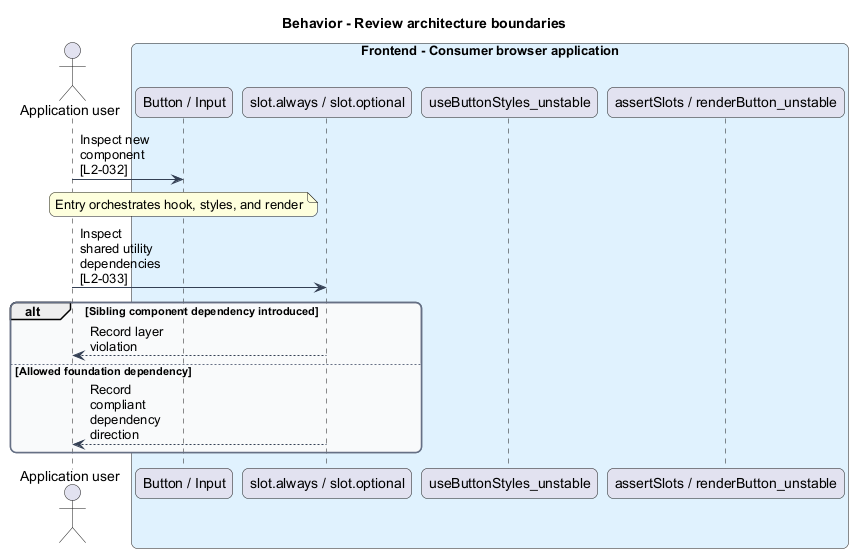

The diagram above was rendered by PlantUML. Its source (embedded in the PNG):
@startuml
skinparam backgroundColor #FFFFFF
skinparam shadowing false
skinparam roundcorner 12
skinparam defaultFontName Arial
skinparam ArrowColor #344054
skinparam rectangle {
 BorderColor #344054
 FontColor #101828
}
skinparam package {
 BorderColor #667085
 FontColor #101828
 BackgroundColor #F9FAFB
}
skinparam maxMessageSize 80
title Behavior - Review architecture boundaries
actor "Application user" as actor
box "Frontend - Consumer browser application" #E0F2FE
participant "Button / Input" as entry
participant "slot.always / slot.optional" as slots
participant "useButtonStyles_unstable" as styles
participant "assertSlots / renderButton_unstable" as render
end box
actor -> entry : Inspect new component [L2-032]
note over entry : Entry orchestrates hook, styles, and render
actor -> slots : Inspect shared utility dependencies [L2-033]
alt Sibling component dependency introduced
slots --> actor : Record layer violation
else Allowed foundation dependency
slots --> actor : Record compliant dependency direction
end
@enduml